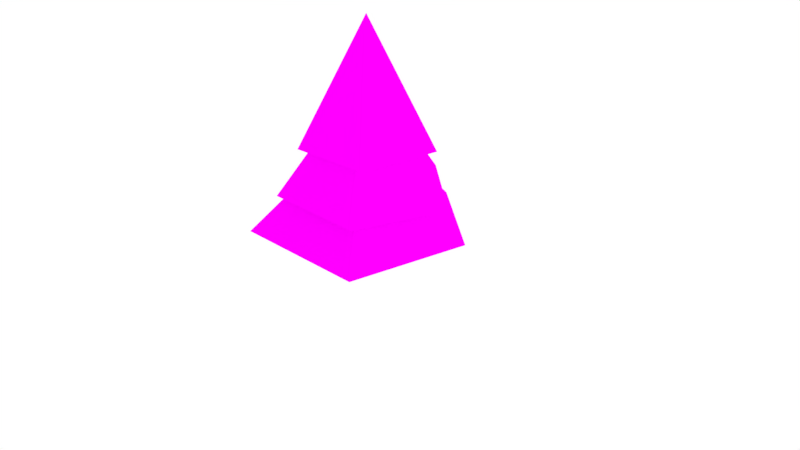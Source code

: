 # Source: Conifer2.blend  (saved by Blender 2.78.0; exported with 4.5.12 LTS)
import bpy
from mathutils import Matrix  # noqa: F401  (used for matrix-valued properties, if any)

bpy.ops.wm.read_factory_settings(use_empty=True)
scene = bpy.context.scene
scene.name = 'Scene'

# ---- collections
col_collection_1 = bpy.data.collections.new('Collection 1'); scene.collection.children.link(col_collection_1)

# ---- images (referenced by path relative to the original .blend; pixels are not part of the script)
import os
ASSET_DIR = os.environ.get("B2B_ASSET_DIR", "")  # directory of the original .blend (textures are referenced by path, not embedded)
HERE = os.path.dirname(os.path.abspath(__file__))  # packed textures are extracted next to this script under _unpacked/

def load_image(name, relpath, width, height, colorspace="sRGB"):
    """Load a texture the original file referenced (path relative to the .blend, or extracted next to this script)."""
    p = next((c for c in (os.path.join(HERE, relpath), os.path.join(ASSET_DIR, relpath)) if relpath and os.path.exists(c)), "")
    if p:
        img = bpy.data.images.load(p, check_existing=True)
        img.name = name
    else:  # same state as the original file: an image datablock whose file is absent (Cycles renders it pink)
        img = bpy.data.images.new(name, width, height)
        img.source = "FILE"
        img.filepath = "//" + (relpath or name)
    img.colorspace_settings.name = colorspace
    return img
img_conifer2_texture = load_image('Conifer2_Texture', 'Conifer2_Texture.png', 1024, 1024, 'sRGB')

# ---- materials (node trees are filled in below, after node groups)
mat_conifer2_material = bpy.data.materials.new('Conifer2_Material')
mat_conifer2_material.alpha_threshold = 0.0
mat_conifer2_material.roughness = 0.5

# ---- material node trees
mat_conifer2_material.use_nodes = True; mat_conifer2_material.node_tree.nodes.clear()
_N = mat_conifer2_material.node_tree.nodes; _L = mat_conifer2_material.node_tree.links
n0 = _N.new('ShaderNodeOutputMaterial'); n0.name = 'Material Output'; n0.location = (300, 300)
n1 = _N.new('ShaderNodeTexImage'); n1.name = 'Image Texture'; n1.location = (-245, 347)
n1.width = 140
n1.image = img_conifer2_texture
n2 = _N.new('ShaderNodeBsdfDiffuse'); n2.name = 'Diffuse BSDF'; n2.location = (10, 300)
_L.new(n2.outputs[0], n0.inputs[0])
_L.new(n1.outputs[0], n2.inputs[0])
n0.is_active_output = True

# ---- world
world_world = bpy.data.worlds.new('World'); scene.world = world_world
world_world.color = (1.0, 1.0, 1.0)
world_world.use_sun_shadow = False
world_world.sun_shadow_jitter_overblur = 0.0
world_world.cycles.sampling_method = 'MANUAL'

# ---- cameras
cam_camera = bpy.data.cameras.new('Camera')
cam_camera.clip_end = 100.0
cam_camera.lens = 35.0
cam_camera.sensor_width = 32.0
cam_camera.sensor_height = 18.0
cam_camera.ortho_scale = 7.314
cam_camera.dof.focus_distance = 0.0

# ---- lights
light_lamp = bpy.data.lights.new('Lamp', 'POINT')
light_lamp.transmission_factor = 0.0
light_lamp.cutoff_distance = 30.0
light_lamp.energy = 100.0
light_lamp.shadow_buffer_clip_start = 1.001
light_lamp.shadow_soft_size = 0.1
light_lamp.shadow_maximum_resolution = 0.006
light_lamp.use_absolute_resolution = True

# ---- meshes
me_cube_002 = bpy.data.meshes.new('Cube.002')
me_cube_002.from_pydata([(-1.134, 0.4214, 0.9201), (-0.5929, -0.9566, 0.9201), (-0.1798, 0.8976, 1.516), (0.01899, 0.002166, 3.091), (0.7705, 0.4196, 1.516), (0.7433, -0.921, 0.9201), (0.6399, -0.6473, 1.516), (1.12, 0.2711, 0.9201), (-0.4224, -0.7327, 1.516), (0.01682, -0.0001779, 2.426), (-0.8458, 0.1897, 1.516), (0.04715, 1.146, 0.9201), (-1.375, 0.45, 0.4384), (-0.8424, -1.216, 0.4384), (0.961, -1.137, 0.4384), (1.244, 0.45, 0.4384), (0.01689, 1.192e-08, 1.865), (0.01446, 1.399, 0.4384), (0.01689, 0.2233, 0.0009263), (0.01689, 0.1547, 0.4807), (0.2292, 0.069, 0.0009263), (0.164, 0.0478, 0.4807), (0.1481, -0.1806, 0.0009263), (0.1078, -0.1251, 0.4807), (-0.1144, -0.1806, 0.0009263), (-0.07403, -0.1251, 0.4807), (-0.1955, 0.069, 0.0009263), (-0.1302, 0.0478, 0.4807)], [], [(0, 9, 11), (2, 3, 4), (1, 9, 0), (4, 3, 6), (5, 9, 1), (6, 3, 8), (7, 9, 5), (11, 9, 7), (8, 3, 10), (11, 7, 5, 1, 0), (10, 3, 2), (2, 4, 6, 8, 10), (12, 16, 17), (13, 16, 12), (14, 16, 13), (15, 16, 14), (17, 16, 15), (17, 15, 14, 13, 12), (18, 19, 21, 20), (20, 21, 23, 22), (22, 23, 25, 24), (21, 19, 27, 25, 23), (24, 25, 27, 26), (26, 27, 19, 18), (18, 20, 22, 24, 26)])
_uv = me_cube_002.uv_layers.new(name='UVMap')
_uv.uv.foreach_set('vector', [0.722, 0.4512, 0.8688, 0.2869, 0.8688, 0.5054, 0.2613, 0.7779, 0.2613, 0.9884, 0.1481, 0.8163, 0.5785, 0.2122, 0.654, 0.01157, 0.7458, 0.2122, 0.5288, 0.9385, 0.6435, 0.7678, 0.6435, 0.9776, 0.7684, 0.2132, 0.8474, 0.01157, 0.9195, 0.2132, 0.1255, 0.7779, 0.1255, 0.9875, 0.0113, 0.8167, 0.8609, 0.7663, 0.8609, 0.9826, 0.7267, 0.8108, 0.7267, 0.7432, 0.8043, 0.5408, 0.8828, 0.7432, 0.325, 0.9808, 0.3802, 0.7814, 0.4395, 0.9808, 0.4017, 0.2637, 0.325, 0.1241, 0.4139, 0.01157, 0.5559, 0.06427, 0.5559, 0.2356, 0.9887, 0.7663, 0.9887, 0.9751, 0.8835, 0.794, 0.07628, 0.564, 0.1895, 0.6056, 0.1895, 0.73, 0.07147, 0.7547, 0.0113, 0.6547, 0.6994, 0.2869, 0.6994, 0.5176, 0.5288, 0.3723, 0.0113, 0.5409, 0.1086, 0.3376, 0.2087, 0.5409, 0.325, 0.4193, 0.5061, 0.2869, 0.5061, 0.5153, 0.4949, 0.5384, 0.4949, 0.7583, 0.325, 0.6049, 0.5288, 0.7446, 0.6234, 0.5408, 0.7041, 0.7446, 0.0113, 0.1489, 0.1246, 0.01157, 0.3024, 0.05237, 0.3024, 0.2613, 0.1116, 0.3145, 0.2313, 0.6176, 0.2362, 0.5646, 0.2568, 0.5646, 0.261, 0.6176, 0.2313, 0.6936, 0.2372, 0.6408, 0.2577, 0.6408, 0.2609, 0.6936, 0.2313, 0.4641, 0.2363, 0.4099, 0.2568, 0.4099, 0.261, 0.4641, 0.2434, 0.7508, 0.2313, 0.7338, 0.2434, 0.7168, 0.2629, 0.7233, 0.2629, 0.7443, 0.2313, 0.5414, 0.2366, 0.4872, 0.2571, 0.4872, 0.2609, 0.5414, 0.6661, 0.8205, 0.671, 0.7678, 0.6915, 0.7678, 0.6957, 0.8205, 0.2487, 0.3868, 0.2313, 0.3622, 0.2487, 0.3376, 0.277, 0.347, 0.277, 0.3774])
me_cube_002.materials.append(mat_conifer2_material)
me_cube_002.use_remesh_preserve_volume = False
me_cube_002.use_remesh_preserve_attributes = False
me_cube_002.use_mirror_vertex_groups = False
me_cube_002.update()

# ---- objects
ob_conifer2 = bpy.data.objects.new('Conifer2', me_cube_002)
ob_lamp = bpy.data.objects.new('Lamp', light_lamp)
ob_camera = bpy.data.objects.new('Camera', cam_camera)

# ---- transforms, parenting, visibility, modifiers, constraints
ob_conifer2.location = (0.0, 0.0, 0.0)
ob_conifer2.lock_rotations_4d = False
ob_conifer2.empty_display_type = 'ARROWS'
ob_conifer2.lineart.crease_threshold = 0.0
ob_lamp.location = (6.5, 3.247, 3.362)
ob_lamp.rotation_euler = (0.6503, 0.05522, 1.866)
ob_lamp.lock_rotations_4d = False
ob_lamp.empty_display_type = 'ARROWS'
ob_lamp.color = (0.0, 0.0, 0.0, 0.0)
ob_lamp.lineart.crease_threshold = 0.0
ob_camera.location = (7.481, -6.508, 5.344)
ob_camera.rotation_euler = (1.109, 0.0, 0.8149)
ob_camera.lock_rotations_4d = False
ob_camera.empty_display_type = 'ARROWS'
ob_camera.color = (0.0, 0.0, 0.0, 0.0)
ob_camera.display_type = 'WIRE'
ob_camera.lineart.crease_threshold = 0.0

# ---- collection membership
col_collection_1.objects.link(ob_conifer2)
col_collection_1.objects.link(ob_lamp)
col_collection_1.objects.link(ob_camera)

# ---- scene / render settings (as saved in the file)
scene.camera = ob_camera
scene.frame_start = 1; scene.frame_end = 250; scene.frame_set(1)
scene.render.engine = 'CYCLES'
scene.render.resolution_percentage = 50
scene.render.dither_intensity = 0.0
scene.cycles.use_denoising = False
scene.cycles.samples = 128
scene.cycles.sampling_pattern = 'TABULATED_SOBOL'
scene.cycles.light_sampling_threshold = 0.0
scene.cycles.use_adaptive_sampling = False
scene.cycles.use_light_tree = False
scene.cycles.blur_glossy = 0.0
scene.cycles.sample_clamp_indirect = 0.0
scene.cycles.bake_type = 'ENVIRONMENT'
scene.view_settings.view_transform = 'Standard'
bpy.context.view_layer.update()
